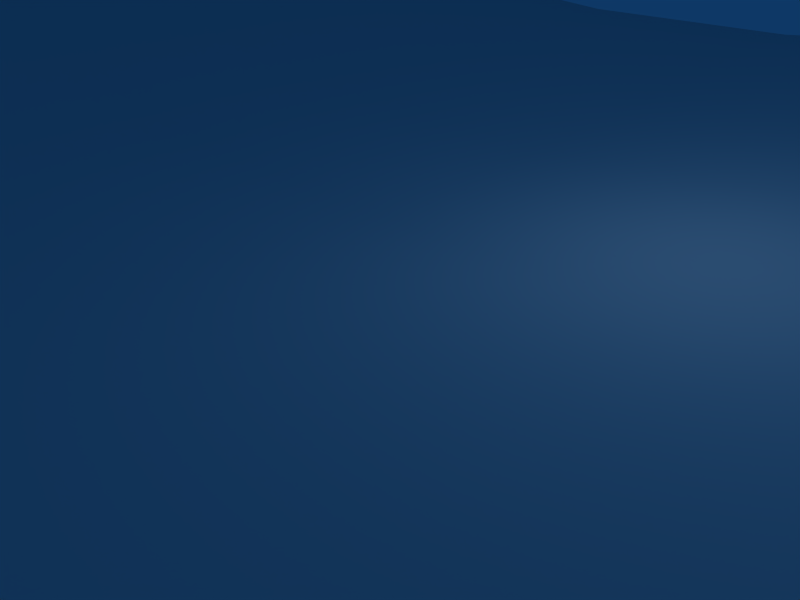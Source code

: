 # Source: taravel.blend  (saved by Blender 2.49.2; exported with 4.5.12 LTS)
import bpy
from mathutils import Matrix  # noqa: F401  (used for matrix-valued properties, if any)

bpy.ops.wm.read_factory_settings(use_empty=True)
scene = bpy.context.scene
scene.name = 'Scene'

# ---- collections
col_collection_1 = bpy.data.collections.new('Collection 1'); scene.collection.children.link(col_collection_1)

# ---- materials (node trees are filled in below, after node groups)
mat_material = bpy.data.materials.new('Material')
mat_material.alpha_threshold = 0.0
mat_material.roughness = 0.5
mat_material.line_color = (0.0, 0.0, 0.0, 1.0)

# ---- material node trees

# ---- world
world_world = bpy.data.worlds.new('World'); scene.world = world_world
world_world.color = (0.05656, 0.2208, 0.4)
world_world.use_sun_shadow = False
world_world.sun_shadow_jitter_overblur = 0.0
world_world.cycles.sampling_method = 'MANUAL'
world_world.cycles.sample_map_resolution = 256

# ---- cameras
cam_camera = bpy.data.cameras.new('Camera')
cam_camera.passepartout_alpha = 0.2
cam_camera.clip_end = 100.0
cam_camera.lens = 35.0
cam_camera.ortho_scale = 7.314
cam_camera.show_passepartout = False
cam_camera.show_safe_areas = True
cam_camera.dof.focus_distance = 0.0
cam_camera.dof.aperture_fstop = 128.0

# ---- lights
light_spot = bpy.data.lights.new('Spot', 'POINT')
light_spot.transmission_factor = 0.0
light_spot.cutoff_distance = 30.0
light_spot.energy = 100.0
light_spot.shadow_buffer_clip_start = 1.001
light_spot.shadow_soft_size = 1.0
light_spot.shadow_maximum_resolution = 0.006
light_spot.use_absolute_resolution = True
light_spot.cycles.use_multiple_importance_sampling = False

# ---- meshes
me_cube = bpy.data.meshes.new('Cube')
me_cube.from_pydata([(30.0, 15.0, -1.0), (30.0, -15.0, -1.0), (-30.0, -15.0, -1.0), (-30.0, 15.0, -1.0), (30.0, 15.0, 12.0), (30.0, -15.0, 12.0), (-30.0, -15.0, 12.0), (-30.0, 15.0, 12.0), (30.0, 0.0, -1.0), (-30.0, 4.768e-06, -1.0), (30.0, -8.106e-06, 8.0), (-30.0, 2.861e-06, 8.0), (10.0, 15.0, -1.0), (-10.0, 15.0, -1.0), (10.0, -15.0, -1.0), (-10.0, -15.0, -1.0), (10.0, 15.0, 4.0), (-10.0, 15.0, 4.0), (10.0, -15.0, 4.0), (-10.0, -15.0, 4.0), (10.0, 1.589e-06, -1.0), (-10.0, 3.179e-06, -1.0), (10.0, -4.45e-06, 0.0), (-10.0, -7.947e-07, 0.0)], [], [(8, 0, 4, 10), (10, 5, 1, 8), (6, 11, 9, 2), (11, 7, 3, 9), (5, 18, 14, 1), (18, 19, 15, 14), (19, 6, 2, 15), (0, 12, 16, 4), (12, 13, 17, 16), (13, 3, 7, 17), (12, 0, 8, 20), (20, 21, 13, 12), (21, 9, 3, 13), (1, 14, 20, 8), (14, 15, 21, 20), (15, 2, 9, 21), (11, 23, 17, 7), (23, 22, 16, 17), (22, 10, 4, 16), (6, 19, 23, 11), (19, 18, 22, 23), (18, 5, 10, 22)])
me_cube.polygons.foreach_set('use_smooth', [0, 0, 0, 0, 0, 0, 0, 0, 0, 0, 0, 0, 0, 0, 0, 0, 1, 1, 1, 1, 1, 1])
_uv = me_cube.uv_layers.new(name='UVTex')
_uv.uv.foreach_set('vector', [2.7, 0.5, 2.7, 1.6, 3.314, 1.907, 3.092, 0.5, 3.092, 0.5, 3.314, -0.9069, 2.7, -0.6002, 2.7, 0.5, -2.314, -0.9069, -2.092, 0.5, -1.7, 0.5, -1.7, -0.6002, -2.092, 0.5, -2.314, 1.907, -1.7, 1.6, -1.7, 0.5, 3.314, -0.9069, 1.301, -0.7009, 1.233, -0.6002, 2.7, -0.6002, 1.301, -0.7009, -0.3006, -0.7009, -0.2335, -0.6002, 1.233, -0.6002, -0.3006, -0.7009, -2.314, -0.9069, -1.7, -0.6002, -0.2335, -0.6002, 2.7, 1.6, 1.233, 1.6, 1.301, 1.701, 3.314, 1.907, 1.233, 1.6, -0.2335, 1.6, -0.3006, 1.701, 1.301, 1.701, -0.2335, 1.6, -1.7, 1.6, -2.314, 1.907, -0.3006, 1.701, 1.233, 1.6, 2.7, 1.6, 2.7, 0.5, 1.233, 0.5, 1.233, 0.5, -0.2335, 0.5, -0.2335, 1.6, 1.233, 1.6, -0.2335, 0.5, -1.7, 0.5, -1.7, 1.6, -0.2335, 1.6, 2.7, -0.6002, 1.233, -0.6002, 1.233, 0.5, 2.7, 0.5, 1.233, -0.6002, -0.2335, -0.6002, -0.2335, 0.5, 1.233, 0.5, -0.2335, -0.6002, -1.7, -0.6002, -1.7, 0.5, -0.2335, 0.5, -2.092, 0.5, -0.246, 0.5, -0.3006, 1.701, -2.314, 1.907, -0.246, 0.5, 1.246, 0.5, 1.301, 1.701, -0.3006, 1.701, 1.246, 0.5, 3.092, 0.5, 3.314, 1.907, 1.301, 1.701, -2.314, -0.9069, -0.3006, -0.7009, -0.246, 0.5, -2.092, 0.5, -0.3006, -0.7009, 1.301, -0.7009, 1.246, 0.5, -0.246, 0.5, 1.301, -0.7009, 3.314, -0.9069, 3.092, 0.5, 1.246, 0.5])
me_cube.materials.append(mat_material)
me_cube.use_remesh_preserve_volume = False
me_cube.use_remesh_preserve_attributes = False
me_cube.use_mirror_vertex_groups = False
me_cube.update()

# ---- objects
ob_cube = bpy.data.objects.new('Cube', me_cube)
ob_lamp = bpy.data.objects.new('Lamp', light_spot)
ob_camera = bpy.data.objects.new('Camera', cam_camera)

# ---- transforms, parenting, visibility, modifiers, constraints
ob_cube.location = (0.0, 0.0, 0.0)
ob_cube.lock_rotations_4d = False
ob_cube.empty_display_type = 'ARROWS'
ob_cube.color = (0.0, 0.0, 0.0, 1.0)
ob_cube.lineart.crease_threshold = 0.0
_m = ob_cube.modifiers.new('Subsurf', 'SUBSURF')
_m.uv_smooth = 'PRESERVE_CORNERS'
_m.quality = 2
_m.show_only_control_edges = False
ob_lamp.location = (4.076, 1.005, 5.904)
ob_lamp.rotation_euler = (0.6503, 0.05522, 1.866)
ob_lamp.lock_rotations_4d = False
ob_lamp.empty_display_type = 'ARROWS'
ob_lamp.color = (0.0, 0.0, 0.0, 0.0)
ob_lamp.lineart.crease_threshold = 0.0
ob_camera.location = (7.481, -6.508, 5.344)
ob_camera.rotation_euler = (1.109, 0.01082, 0.8149)
ob_camera.lock_rotations_4d = False
ob_camera.empty_display_type = 'ARROWS'
ob_camera.color = (0.0, 0.0, 0.0, 0.0)
ob_camera.display_type = 'WIRE'
ob_camera.lineart.crease_threshold = 0.0

# ---- collection membership
col_collection_1.objects.link(ob_cube)
col_collection_1.objects.link(ob_lamp)
col_collection_1.objects.link(ob_camera)

# ---- scene / render settings (as saved in the file)
scene.camera = ob_camera
scene.frame_start = 1; scene.frame_end = 250; scene.frame_set(1)
scene.render.engine = 'BLENDER_EEVEE_NEXT'
scene.render.image_settings.file_format = 'JPEG'
scene.render.image_settings.color_mode = 'RGB'
scene.render.image_settings.compression = 90
scene.render.resolution_x = 800
scene.render.resolution_y = 600
scene.render.pixel_aspect_x = 100.0
scene.render.pixel_aspect_y = 100.0
scene.render.fps = 25
scene.render.dither_intensity = 0.0
scene.render.use_compositing = False
scene.render.use_sequencer = False
scene.render.bake_margin = 2
scene.render.bake_bias = 0.0
scene.render.use_stamp_time = False
scene.render.use_stamp_date = False
scene.render.use_stamp_frame = False
scene.render.use_stamp_camera = False
scene.render.use_stamp_scene = False
scene.render.use_stamp_filename = False
scene.render.use_stamp_render_time = False
scene.render.stamp_font_size = 0
scene.cycles.use_denoising = False
scene.cycles.samples = 10
scene.cycles.sampling_pattern = 'TABULATED_SOBOL'
scene.cycles.light_sampling_threshold = 0.0
scene.cycles.use_adaptive_sampling = False
scene.cycles.use_light_tree = False
scene.cycles.blur_glossy = 0.0
scene.cycles.volume_bounces = 1
scene.cycles.pixel_filter_type = 'GAUSSIAN'
scene.cycles.sample_clamp_indirect = 0.0
scene.view_settings.view_transform = 'Raw'
bpy.context.view_layer.update()
